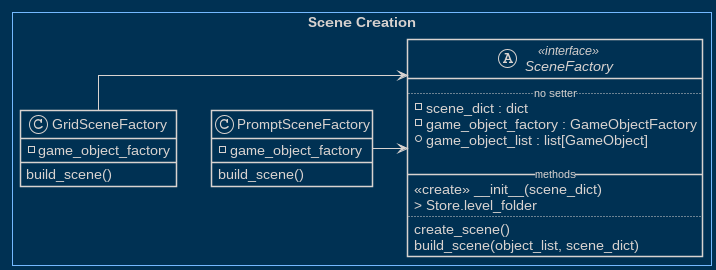

The diagram above was rendered by PlantUML. Its source (embedded in the PNG):
@startuml

!theme blueprint
skinparam package {
    BorderColor #74b9ff
    BorderThickness 3
}

skinparam Class{
    BorderThickness 1.5
    HeaderFontColor #ecf0f1
}

skinparam Note{
    BackgroundColor #6c5ce7
    BorderColor #bdc3c7
    FontColor #ecf0f1
}
skinparam linetype polyline
skinparam linetype ortho




package "Scene Creation" <<Rectangle>>{


    abstract class SceneFactory <<interface>>{
        .. no setter ..
        - scene_dict : dict
        - game_object_factory : GameObjectFactory
        + game_object_list : list[GameObject]
        
        __ methods __
        <<create>> __init__(scene_dict)
        > Store.level_folder
        ..
        create_scene()
        build_scene(object_list, scene_dict)
    }

    class PromptSceneFactory{
        - game_object_factory
        build_scene()
    }

    class GridSceneFactory{
        - game_object_factory
        build_scene()
    }



}

PromptSceneFactory -> SceneFactory
GridSceneFactory -> SceneFactory

@enduml